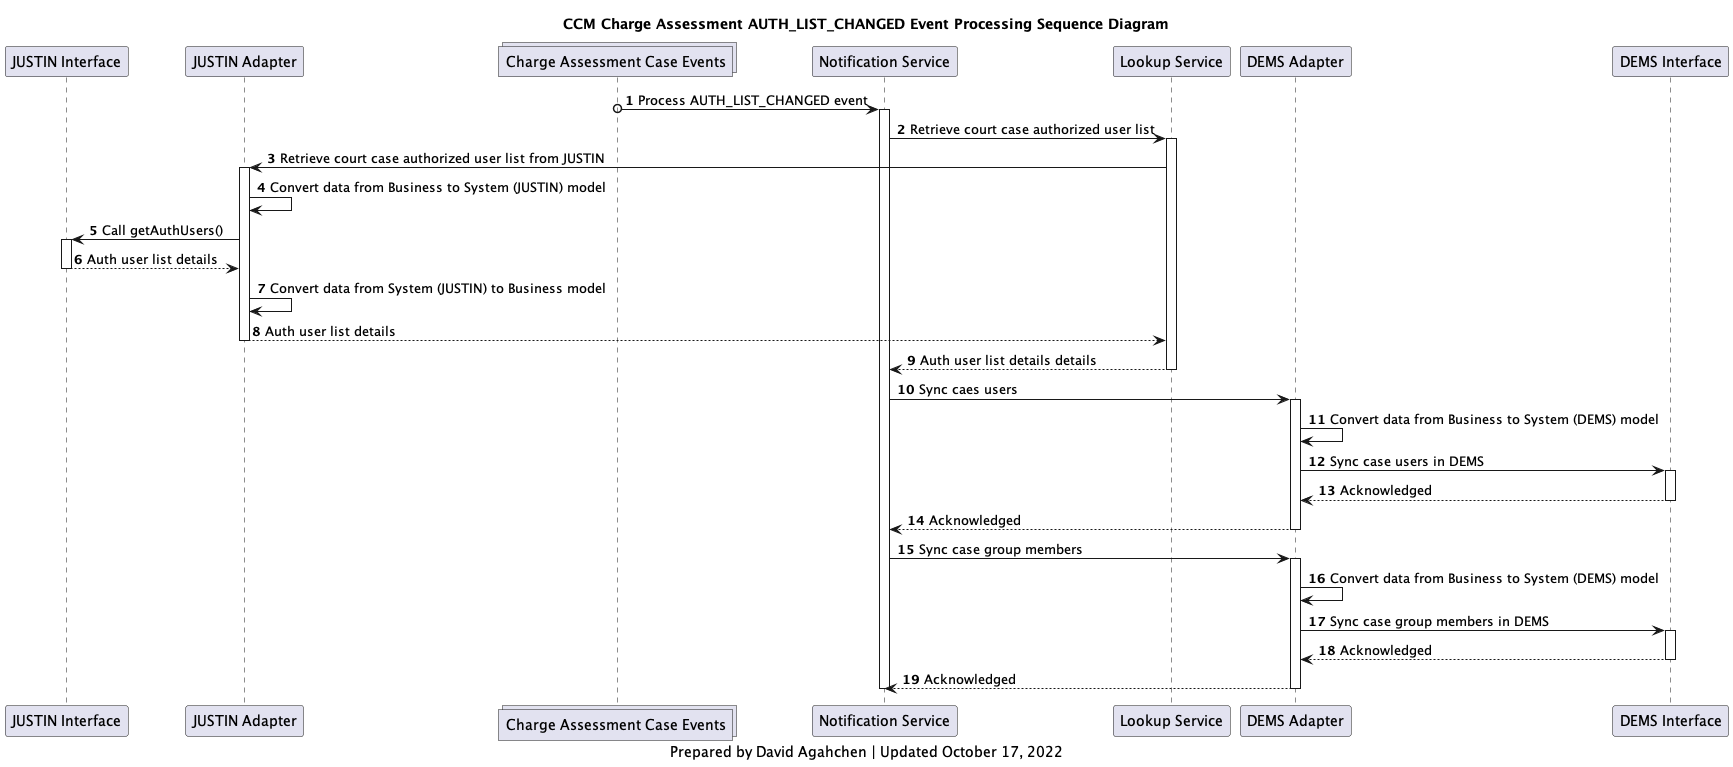

The diagram above was rendered by PlantUML. Its source (embedded in the PNG):
@startuml
'hide footbox
participant j_interface as "JUSTIN Interface"
participant j_adapter as "JUSTIN Adapter"
collections charge_assessment_cases_topic as "Charge Assessment Case Events"
participant notification_service as "Notification Service"
participant lookup_service as "Lookup Service"
participant d_adapter as "DEMS Adapter"
participant d_interface as "DEMS Interface"

title
CCM Charge Assessment AUTH_LIST_CHANGED Event Processing Sequence Diagram
end title

autonumber

charge_assessment_cases_topic o-> notification_service : Process AUTH_LIST_CHANGED event
activate notification_service
notification_service -> lookup_service: Retrieve court case authorized user list
activate lookup_service
lookup_service -> j_adapter: Retrieve court case authorized user list from JUSTIN

activate j_adapter
j_adapter -> j_adapter: Convert data from Business to System (JUSTIN) model
j_adapter -> j_interface: Call getAuthUsers()
activate j_interface
j_interface --> j_adapter: Auth user list details
deactivate j_interface
j_adapter -> j_adapter: Convert data from System (JUSTIN) to Business model
j_adapter --> lookup_service: Auth user list details
deactivate j_adapter

lookup_service --> notification_service: Auth user list details details
deactivate lookup_service

notification_service -> d_adapter: Sync caes users
activate d_adapter
d_adapter -> d_adapter: Convert data from Business to System (DEMS) model
d_adapter -> d_interface: Sync case users in DEMS
activate d_interface
d_interface --> d_adapter: Acknowledged
deactivate d_interface
d_adapter --> notification_service: Acknowledged
deactivate d_adapter

notification_service -> d_adapter: Sync case group members
activate d_adapter
d_adapter -> d_adapter: Convert data from Business to System (DEMS) model
d_adapter -> d_interface: Sync case group members in DEMS
activate d_interface
d_interface --> d_adapter: Acknowledged
deactivate d_interface
d_adapter --> notification_service: Acknowledged
deactivate d_adapter

deactivate notification_service

caption
Prepared by David Agahchen | Updated October 17, 2022
end caption
@enduml